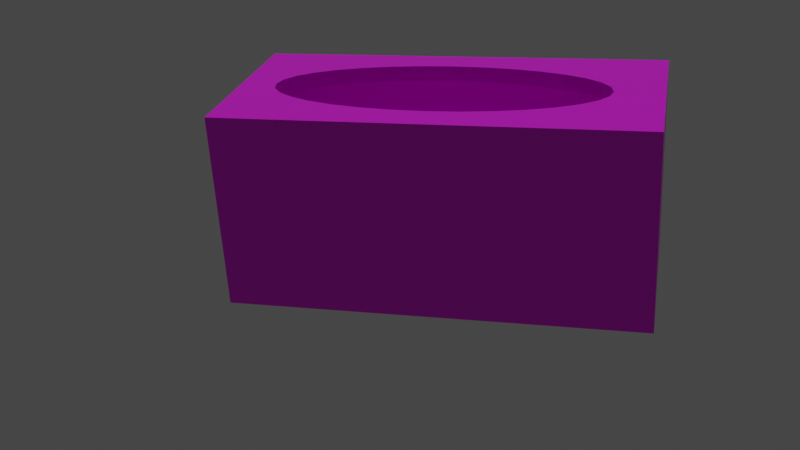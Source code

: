 # Source: glovebox.blend  (saved by Blender 2.91.10; exported with 4.5.12 LTS)
import bpy
from mathutils import Matrix  # noqa: F401  (used for matrix-valued properties, if any)

bpy.ops.wm.read_factory_settings(use_empty=True)
scene = bpy.context.scene
scene.name = 'Scene'

# ---- images (referenced by path relative to the original .blend; pixels are not part of the script)
import os
ASSET_DIR = os.environ.get("B2B_ASSET_DIR", "")  # directory of the original .blend (textures are referenced by path, not embedded)
HERE = os.path.dirname(os.path.abspath(__file__))  # packed textures are extracted next to this script under _unpacked/

def load_image(name, relpath, width, height, colorspace="sRGB"):
    """Load a texture the original file referenced (path relative to the .blend, or extracted next to this script)."""
    p = next((c for c in (os.path.join(HERE, relpath), os.path.join(ASSET_DIR, relpath)) if relpath and os.path.exists(c)), "")
    if p:
        img = bpy.data.images.load(p, check_existing=True)
        img.name = name
    else:  # same state as the original file: an image datablock whose file is absent (Cycles renders it pink)
        img = bpy.data.images.new(name, width, height)
        img.source = "FILE"
        img.filepath = "//" + (relpath or name)
    img.colorspace_settings.name = colorspace
    return img
img_glovebox_mesh_final_jpg = load_image('glovebox mesh final.jpg', 'glovebox mesh final.jpg', 1024, 1024, 'sRGB')

# ---- materials (node trees are filled in below, after node groups)
mat_gloveboxmaterial = bpy.data.materials.new('gloveboxMaterial')

# ---- material node trees
mat_gloveboxmaterial.use_nodes = True; mat_gloveboxmaterial.node_tree.nodes.clear()
_N = mat_gloveboxmaterial.node_tree.nodes; _L = mat_gloveboxmaterial.node_tree.links
n0 = _N.new('ShaderNodeBsdfPrincipled'); n0.name = 'Principled BSDF'; n0.location = (10, 300)
n0.distribution = 'GGX'
n0.subsurface_method = 'BURLEY'
n0.inputs[2].default_value = 0.3
n0.inputs[3].default_value = 1.45
n0.inputs[24].default_value = 0.1
n0.inputs[27].default_value = (0.0, 0.0, 0.0, 1.0)
n0.inputs[28].default_value = 1.0
n1 = _N.new('ShaderNodeOutputMaterial'); n1.name = 'Material Output'; n1.location = (300, 300)
n2 = _N.new('ShaderNodeTexImage'); n2.name = 'Image Texture'; n2.location = (-280, 280)
n2.image = img_glovebox_mesh_final_jpg
_L.new(n0.outputs[0], n1.inputs[0])
_L.new(n2.outputs[0], n0.inputs[0])
n1.is_active_output = True

# ---- world
world_world = bpy.data.worlds.new('World'); scene.world = world_world
world_world.use_nodes = True; world_world.node_tree.nodes.clear()
_N = world_world.node_tree.nodes; _L = world_world.node_tree.links
n0 = _N.new('ShaderNodeOutputWorld'); n0.name = 'World Output'; n0.location = (300, 300)
n1 = _N.new('ShaderNodeBackground'); n1.name = 'Background'; n1.location = (10, 300)
n1.inputs[0].default_value = (0.05088, 0.05088, 0.05088, 1.0)
_L.new(n1.outputs[0], n0.inputs[0])
n0.is_active_output = True
world_world.color = (0.05088, 0.05088, 0.05088)
world_world.use_sun_shadow = False
world_world.sun_shadow_jitter_overblur = 0.0

# ---- cameras
cam_camera = bpy.data.cameras.new('Camera')
cam_camera.clip_end = 100.0
cam_camera.lens = 50.0
cam_camera.ortho_scale = 7.314

# ---- lights
light_sun_001 = bpy.data.lights.new('Sun.001', 'SUN')
light_sun_001.transmission_factor = 0.0
light_sun_001.energy = 1.0
light_sun_001.shadow_soft_size = 12.5

# ---- meshes
me_cube_011 = bpy.data.meshes.new('Cube.011')
me_cube_011.from_pydata([(0.3673, -0.3526, 0.891), (0.129, -0.6032, 0.891), (0.253, -0.5077, 0.891), (-0.2599, -0.5077, 0.891), (-2.161e-07, -0.6354, 0.891), (-0.00693, -0.6354, 0.891), (-0.003465, -0.6345, 0.891), (-0.1359, -0.6032, 0.891), (0.6107, 0.4005, 0.891), (0.5496, 0.1104, 0.891), (-0.3742, -0.3526, 0.891), (-0.4744, -0.1439, 0.891), (0.4674, -0.1439, 0.891), (-0.5566, 0.1104, 0.891), (-0.6177, 0.4005, 0.891), (0.253, -0.5077, 0.891), (-0.4744, -0.1439, 0.891), (0.3673, -0.3526, 0.891), (0.6107, 0.4005, 0.891), (-0.3742, -0.3526, 0.891), (0.129, -0.6032, 0.891), (-0.5566, 0.1104, 0.891), (0.5496, 0.1104, 0.891), (-2.161e-07, -0.6354, 0.891), (0.4674, -0.1439, 0.891), (-0.00693, -0.6354, 0.891), (-0.003465, -0.6345, 0.891), (-0.1359, -0.6032, 0.891), (-0.2599, -0.5077, 0.891), (0.129, -0.6032, 0.891), (-0.00693, -0.6354, 0.891), (-0.003465, -0.6345, 0.891), (-0.5566, 0.1104, 0.891), (-0.1359, -0.6032, 0.891), (-0.2599, -0.5077, 0.891), (-0.4744, -0.1439, 0.891), (-0.3742, -0.3526, 0.891), (0.5496, 0.1104, 0.891), (0.4674, -0.1439, 0.891), (0.6107, 0.4005, 0.891), (-0.6177, 0.4005, 0.891), (0.3673, -0.3526, 0.891), (-2.161e-07, -0.6354, 0.891), (0.253, -0.5077, 0.891), (-0.8689, -0.8143, -0.9659), (-0.8689, -0.8143, 0.841), (-0.8689, 0.9926, -0.9659), (-0.8689, 0.9926, 0.841), (0.938, -0.8143, -0.9659), (0.938, -0.8143, 0.841), (0.938, 0.9926, -0.9659), (0.938, 0.9926, 0.841), (0.938, 2.983, 0.841), (0.938, 2.983, -0.9659), (-0.8689, 2.983, -0.9659), (-0.8689, 2.983, 0.841), (-1.0, -1.0, -1.0), (-1.0, -1.0, 1.0), (-1.0, 1.0, -1.0), (-1.0, 1.0, 1.0), (1.0, -1.0, -1.0), (1.0, -1.0, 1.0), (1.0, 1.0, -1.0), (1.0, 1.0, 1.0), (1.0, 3.203, 1.0), (1.0, 3.203, -1.0), (-1.0, 3.203, -1.0), (-1.0, 3.203, 1.0), (0.0, 2.721, 1.0), (0.129, 2.689, 1.0), (0.253, 2.593, 1.0), (0.3673, 2.438, 1.0), (0.4674, 2.229, 1.0), (0.5496, 1.975, 1.0), (0.6107, 1.685, 1.0), (0.6484, 1.37, 1.0), (0.6611, 1.043, 1.0), (0.6594, 1.0, 1.0), (0.6484, 0.7153, 1.0), (0.6107, 0.4005, 1.0), (0.5496, 0.1104, 1.0), (0.4674, -0.1439, 1.0), (0.3673, -0.3526, 1.0), (0.253, -0.5077, 1.0), (0.129, -0.6032, 1.0), (-2.154e-07, -0.6354, 1.0), (-0.6553, 1.37, 1.0), (-0.00693, 2.721, 1.0), (-0.003465, 2.72, 1.0), (-0.6177, 1.685, 1.0), (-0.5566, 1.975, 1.0), (-0.4744, 2.229, 1.0), (-0.3742, 2.438, 1.0), (-0.2599, 2.593, 1.0), (-0.1359, 2.689, 1.0), (-0.6663, 1.0, 1.0), (-0.6553, 0.7153, 1.0), (-0.6177, 0.4005, 1.0), (-0.003465, -0.6345, 1.0), (-0.5566, 0.1104, 1.0), (-0.4744, -0.1439, 1.0), (-0.3742, -0.3526, 1.0), (-0.2599, -0.5077, 1.0), (-0.1359, -0.6032, 1.0), (-0.00693, -0.6354, 1.0), (-0.668, 1.043, 1.0), (-0.666, 0.9926, 0.841), (0.6107, 0.4005, 0.841), (-0.4744, 2.229, 0.841), (-0.3742, 2.438, 0.841), (0.6591, 0.9926, 0.841), (0.4674, 2.229, 0.841), (-0.2599, 2.593, 0.841), (0.3673, 2.438, 0.841), (0.6484, 0.7153, 0.841), (-0.1359, 2.689, 0.841), (-0.6553, 0.7153, 0.841), (-0.00693, 2.721, 0.841), (0.0, 2.721, 0.841), (-0.6177, 0.4005, 0.841), (-0.003465, 2.72, 0.841), (0.253, 2.593, 0.841), (0.129, 2.689, 0.841), (-0.668, 1.043, 0.841), (-0.6553, 1.37, 0.841), (-0.6177, 1.685, 0.841), (-0.5566, 1.975, 0.841), (0.5496, 1.975, 0.841), (0.6107, 1.685, 0.841), (0.6484, 1.37, 0.841), (0.6611, 1.043, 0.841), (0.253, -0.5077, 0.891), (0.5496, 0.1104, 0.841), (0.5496, 0.1104, 0.891), (0.6107, 0.4005, 0.841), (-0.6177, 0.4005, 0.841), (0.6107, 0.4005, 0.841), (-0.6177, 0.4005, 0.841), (-0.5566, 0.1104, 0.841), (0.6107, 0.4005, 0.841), (-0.6126, 0.3764, 0.891), (0.3673, -0.3526, 0.891), (0.6107, 0.4005, 0.891), (0.6107, 0.4005, 0.841), (-0.4744, -0.1439, 0.841), (0.4674, -0.1439, 0.891), (0.4674, -0.1439, 0.841), (-0.3742, -0.3526, 0.841), (-0.2599, -0.5077, 0.891), (0.3673, -0.3526, 0.841), (-0.6177, 0.4005, 0.841), (-0.6177, 0.4005, 0.891), (-0.1359, -0.6032, 0.891), (-0.6177, 0.4005, 0.891), (-0.6177, 0.4005, 0.841), (0.253, -0.5077, 0.841), (-0.5566, 0.1104, 0.891), (-0.00693, -0.6354, 0.891), (-0.4744, -0.1439, 0.891), (-0.6177, 0.4005, 0.841), (0.129, -0.6032, 0.841), (-0.2599, -0.5077, 0.841), (-0.003465, -0.6345, 0.891), (-0.3742, -0.3526, 0.891), (0.129, -0.6032, 0.891), (-2.161e-07, -0.6354, 0.841), (-0.003465, -0.6345, 0.841), (-2.154e-07, -0.6354, 0.891), (-0.00693, -0.6354, 0.841), (-0.1359, -0.6032, 0.841)], [], [(56, 57, 59, 58), (63, 62, 65, 64), (60, 62, 63, 61), (56, 60, 61, 57), (56, 58, 62, 60), (58, 59, 67, 66), (62, 58, 66, 65), (65, 66, 67, 64), (95, 59, 57, 61, 63, 77, 78, 79, 80, 81, 82, 83, 84, 85, 98, 104, 103, 102, 101, 100, 99, 97, 96), (88, 68, 69, 70, 71, 72, 73, 74, 75, 76, 77, 63, 64, 67, 59, 95, 105, 86, 89, 90, 91, 92, 93, 94, 87), (45, 44, 46, 47), (50, 51, 52, 53), (48, 49, 51, 50), (44, 45, 49, 48), (46, 44, 48, 50), (47, 46, 54, 55), (46, 50, 53, 54), (53, 52, 55, 54), (117, 115, 112, 109, 108, 126, 125, 124, 123, 106, 47, 55, 52, 51, 110, 130, 129, 128, 127, 111, 113, 121, 122, 118, 120), (122, 69, 68, 118), (121, 70, 69, 122), (71, 70, 121, 113), (72, 71, 113, 111), (127, 73, 72, 111), (74, 73, 127, 128), (75, 74, 128, 129), (130, 76, 75, 129), (78, 77, 76, 130, 110, 114), (79, 78, 114, 107), (120, 88, 87, 117), (116, 96, 97, 119), (123, 105, 95, 96, 116, 106), (124, 86, 105, 123), (125, 89, 86, 124), (126, 90, 89, 125), (108, 91, 90, 126), (109, 92, 91, 108), (112, 93, 92, 109), (115, 94, 93, 112), (117, 87, 94, 115), (118, 68, 88, 120), (39, 142, 143, 139), (154, 153, 40, 135), (134, 8, 18, 136), (9, 8, 134, 132), (12, 9, 132, 146), (0, 12, 146, 149), (2, 0, 149, 155), (1, 2, 155, 160), (4, 1, 160, 165), (168, 5, 6, 166), (169, 7, 5, 168), (161, 3, 7, 169), (147, 10, 3, 161), (144, 11, 10, 147), (138, 13, 11, 144), (159, 14, 13, 138), (151, 14, 159, 150), (166, 6, 4, 165), (9, 12, 0, 2, 1, 4, 6, 5, 7, 3, 10, 11, 13, 14, 151, 140, 21, 16, 19, 28, 27, 25, 26, 23, 20, 15, 17, 24, 22, 18, 8), (136, 18, 22, 37, 39, 139), (24, 38, 37, 22), (17, 41, 38, 24), (15, 43, 41, 17), (20, 29, 43, 15), (23, 42, 29, 20), (25, 30, 31, 26), (27, 33, 30, 25), (28, 34, 33, 27), (34, 28, 19, 36), (36, 19, 16, 35), (35, 16, 21, 32), (135, 40, 32, 21, 140, 137), (26, 31, 42, 23), (39, 37, 38, 41, 43, 29, 42, 31, 30, 33, 34, 36, 35, 32, 40, 153, 156, 158, 163, 148, 152, 157, 162, 167, 164, 131, 141, 145, 133, 142), (107, 114, 110, 51, 49, 45, 47, 106, 116, 119, 154, 135, 137, 150, 159, 138, 144, 147, 161, 169, 168, 166, 165, 160, 155, 149, 146, 132, 134, 136, 139, 143), (133, 80, 79, 107, 143, 142), (145, 81, 80, 133), (141, 82, 81, 145), (131, 83, 82, 141), (84, 83, 131, 164), (85, 84, 164, 167), (104, 98, 162, 157), (103, 104, 157, 152), (102, 103, 152, 148), (163, 101, 102, 148), (158, 100, 101, 163), (156, 99, 100, 158), (154, 119, 97, 99, 156, 153), (150, 137, 140, 151), (98, 85, 167, 162)])
_uv = me_cube_011.uv_layers.new(name='UVMap')
_uv.uv.foreach_set('vector', [0.204, 8.702e-06, 0.4081, 0.0, 0.4081, 0.2038, 0.204, 0.2038, 0.6116, 0.2032, 0.8157, 0.2032, 0.8157, 0.4271, 0.6116, 0.4271, 0.8157, 0.0, 0.8157, 0.2032, 0.6116, 0.2032, 0.6116, 0.0, 0.796, 0.4271, 1.0, 0.4271, 1.0, 0.6311, 0.796, 0.6311, 0.4081, 0.4288, 0.4081, 0.2248, 0.6116, 0.2248, 0.6116, 0.4288, 0.204, 0.2038, 0.4081, 0.2038, 0.4081, 0.4283, 0.204, 0.4283, 0.6116, 0.2248, 0.4081, 0.2248, 0.4081, 0.0, 0.6116, 0.0, 0.796, 0.6311, 1.0, 0.6311, 1.0, 0.8352, 0.796, 0.8352, 0.17, 0.2248, 0.204, 0.2248, 0.204, 0.4288, 0.0, 0.4288, 0.0, 0.2248, 0.03475, 0.2248, 0.03587, 0.2538, 0.03971, 0.2859, 0.04594, 0.3155, 0.05433, 0.3415, 0.06455, 0.3628, 0.07621, 0.3786, 0.08886, 0.3883, 0.102, 0.3916, 0.1024, 0.3915, 0.1027, 0.3916, 0.1159, 0.3883, 0.1285, 0.3786, 0.1402, 0.3628, 0.1504, 0.3415, 0.1588, 0.3155, 0.165, 0.2859, 0.1689, 0.2538, 0.1024, 0.04931, 0.102, 0.04923, 0.08886, 0.05251, 0.07621, 0.06226, 0.06455, 0.07808, 0.05433, 0.09936, 0.04594, 0.1253, 0.03971, 0.1549, 0.03587, 0.187, 0.03458, 0.2204, 0.03475, 0.2248, 0.0, 0.2248, 0.0, 0.0, 0.204, 0.0, 0.204, 0.2248, 0.17, 0.2248, 0.1702, 0.2204, 0.1689, 0.187, 0.165, 0.1549, 0.1588, 0.1253, 0.1504, 0.09936, 0.1402, 0.07808, 0.1285, 0.06226, 0.1159, 0.05251, 0.1027, 0.04923, 0.5924, 0.8147, 0.4081, 0.8147, 0.4081, 0.6311, 0.5924, 0.6311, 0.204, 0.6124, 0.3884, 0.6124, 0.3884, 0.8152, 0.204, 0.8152, 0.204, 0.4283, 0.3884, 0.4283, 0.3884, 0.6124, 0.204, 0.6124, 0.796, 0.8145, 0.796, 0.9988, 0.6116, 0.9988, 0.6116, 0.8145, 0.796, 0.6302, 0.796, 0.8145, 0.6116, 0.8145, 0.6116, 0.6302, 0.5924, 0.6311, 0.4081, 0.6311, 0.4081, 0.4288, 0.5924, 0.4288, 0.796, 0.6302, 0.6116, 0.6302, 0.6116, 0.4271, 0.796, 0.4271, 0.5924, 0.8147, 0.5924, 0.999, 0.4081, 0.999, 0.4081, 0.8147, 0.08774, 0.4556, 0.07462, 0.4589, 0.06199, 0.4686, 0.05036, 0.4844, 0.04016, 0.5057, 0.03179, 0.5316, 0.02557, 0.5612, 0.02174, 0.5934, 0.02045, 0.6267, 0.02065, 0.6319, 0.0, 0.6319, 0.0, 0.4288, 0.1839, 0.4288, 0.1839, 0.6319, 0.1555, 0.6319, 0.1557, 0.6267, 0.1545, 0.5934, 0.1506, 0.5612, 0.1444, 0.5316, 0.136, 0.5057, 0.1258, 0.4844, 0.1142, 0.4686, 0.1016, 0.4589, 0.08845, 0.4556, 0.0881, 0.4556, 0.6086, 0.4685, 0.5924, 0.4685, 0.5924, 0.4553, 0.6086, 0.4553, 0.6086, 0.4811, 0.5924, 0.4811, 0.5924, 0.4685, 0.6086, 0.4685, 0.3884, 0.4435, 0.3884, 0.4283, 0.4046, 0.4283, 0.4046, 0.4435, 0.3884, 0.4643, 0.3884, 0.4435, 0.4046, 0.4435, 0.4046, 0.4643, 0.4046, 0.4898, 0.3884, 0.4898, 0.3884, 0.4643, 0.4046, 0.4643, 0.3884, 0.519, 0.3884, 0.4898, 0.4046, 0.4898, 0.4046, 0.519, 0.3884, 0.5509, 0.3884, 0.519, 0.4046, 0.519, 0.4046, 0.5509, 0.4046, 0.5842, 0.3884, 0.5842, 0.3884, 0.5509, 0.4046, 0.5509, 0.3884, 0.6176, 0.3884, 0.5886, 0.3884, 0.5842, 0.4046, 0.5842, 0.4046, 0.5893, 0.4046, 0.6176, 0.3884, 0.6499, 0.3884, 0.6176, 0.4046, 0.6176, 0.4046, 0.6499, 0.6086, 0.455, 0.5924, 0.455, 0.5924, 0.4546, 0.6086, 0.4546, 0.1839, 0.616, 0.2002, 0.616, 0.2002, 0.6484, 0.1839, 0.6484, 0.1839, 0.5826, 0.2002, 0.5826, 0.2002, 0.587, 0.2002, 0.616, 0.1839, 0.616, 0.1839, 0.5878, 0.1839, 0.5495, 0.2002, 0.5495, 0.2002, 0.5826, 0.1839, 0.5826, 0.1839, 0.5178, 0.2002, 0.5178, 0.2002, 0.5495, 0.1839, 0.5495, 0.1839, 0.4889, 0.2002, 0.4889, 0.2002, 0.5178, 0.1839, 0.5178, 0.1839, 0.4638, 0.2002, 0.4638, 0.2002, 0.4889, 0.1839, 0.4889, 0.1839, 0.4435, 0.2002, 0.4435, 0.2002, 0.4638, 0.1839, 0.4638, 0.1839, 0.4288, 0.2002, 0.4288, 0.2002, 0.4435, 0.1839, 0.4435, 0.6086, 0.4414, 0.5924, 0.4414, 0.5924, 0.4288, 0.6086, 0.4288, 0.6086, 0.4546, 0.5924, 0.4546, 0.5924, 0.4414, 0.6086, 0.4414, 0.6086, 0.4553, 0.5924, 0.4553, 0.5924, 0.455, 0.6086, 0.455, 0.3995, 0.6499, 0.3995, 0.6499, 0.4046, 0.6499, 0.4046, 0.6499, 0.1839, 0.6484, 0.189, 0.6484, 0.189, 0.6484, 0.1839, 0.6484, 0.4046, 0.6499, 0.3995, 0.6499, 0.3995, 0.6499, 0.4046, 0.6499, 0.3995, 0.6798, 0.3995, 0.6499, 0.4046, 0.6499, 0.4046, 0.6798, 0.3995, 0.7061, 0.3995, 0.6798, 0.4046, 0.6798, 0.4046, 0.7061, 0.3995, 0.7279, 0.3995, 0.7061, 0.4046, 0.7061, 0.4046, 0.7279, 0.3995, 0.7442, 0.3995, 0.7279, 0.4046, 0.7279, 0.4046, 0.7442, 0.5924, 0.5461, 0.5924, 0.5334, 0.5975, 0.5334, 0.5975, 0.5461, 0.5924, 0.5592, 0.5924, 0.5461, 0.5975, 0.5461, 0.5975, 0.5592, 0.5975, 0.5599, 0.5924, 0.5599, 0.5924, 0.5596, 0.5975, 0.5596, 0.5975, 0.5731, 0.5924, 0.5731, 0.5924, 0.5599, 0.5975, 0.5599, 0.5975, 0.5858, 0.5924, 0.5858, 0.5924, 0.5731, 0.5975, 0.5731, 0.6086, 0.4979, 0.6035, 0.4979, 0.6035, 0.4811, 0.6086, 0.4811, 0.6086, 0.52, 0.6035, 0.52, 0.6035, 0.4979, 0.6086, 0.4979, 0.6086, 0.5466, 0.6035, 0.5466, 0.6035, 0.52, 0.6086, 0.52, 0.6086, 0.5766, 0.6035, 0.5766, 0.6035, 0.5466, 0.6086, 0.5466, 0.6035, 0.5766, 0.6035, 0.5766, 0.6086, 0.5766, 0.6086, 0.5766, 0.5975, 0.5596, 0.5924, 0.5596, 0.5924, 0.5592, 0.5975, 0.5592, 0.8918, 0.2439, 0.8658, 0.2355, 0.8445, 0.2253, 0.8287, 0.2137, 0.819, 0.2011, 0.8157, 0.1879, 0.8158, 0.1876, 0.8157, 0.1872, 0.819, 0.1741, 0.8287, 0.1615, 0.8445, 0.1498, 0.8658, 0.1396, 0.8918, 0.1313, 0.9213, 0.125, 0.9213, 0.125, 0.9189, 0.1256, 0.8918, 0.1313, 0.8658, 0.1396, 0.8445, 0.1498, 0.8287, 0.1615, 0.819, 0.1741, 0.8157, 0.1872, 0.8158, 0.1876, 0.8157, 0.1879, 0.819, 0.2011, 0.8287, 0.2137, 0.8445, 0.2253, 0.8658, 0.2355, 0.8918, 0.2439, 0.9213, 0.2501, 0.9213, 0.2501, 0.4046, 0.6499, 0.3995, 0.6499, 0.3995, 0.6798, 0.3995, 0.6798, 0.3995, 0.6499, 0.4046, 0.6499, 0.3995, 0.7061, 0.3995, 0.7061, 0.3995, 0.6798, 0.3995, 0.6798, 0.3995, 0.7279, 0.3995, 0.7279, 0.3995, 0.7061, 0.3995, 0.7061, 0.3995, 0.7442, 0.3995, 0.7442, 0.3995, 0.7279, 0.3995, 0.7279, 0.4046, 0.4409, 0.4046, 0.4409, 0.4046, 0.4283, 0.4046, 0.4283, 0.4046, 0.4541, 0.4046, 0.4541, 0.4046, 0.4409, 0.4046, 0.4409, 0.4046, 0.4548, 0.4046, 0.4548, 0.4046, 0.4545, 0.4046, 0.4545, 0.4046, 0.468, 0.4046, 0.468, 0.4046, 0.4548, 0.4046, 0.4548, 0.4046, 0.4806, 0.4046, 0.4806, 0.4046, 0.468, 0.4046, 0.468, 0.189, 0.7439, 0.189, 0.7439, 0.189, 0.7271, 0.189, 0.7271, 0.189, 0.7271, 0.189, 0.7271, 0.189, 0.705, 0.189, 0.705, 0.189, 0.705, 0.189, 0.705, 0.189, 0.6784, 0.189, 0.6784, 0.1839, 0.6484, 0.189, 0.6484, 0.189, 0.6784, 0.189, 0.6784, 0.189, 0.6509, 0.1839, 0.6484, 0.4046, 0.4545, 0.4046, 0.4545, 0.4046, 0.4541, 0.4046, 0.4541, 0.9213, 0.125, 0.8918, 0.1188, 0.8658, 0.1105, 0.8445, 0.1003, 0.8287, 0.08863, 0.819, 0.07601, 0.8157, 0.06288, 0.8158, 0.06252, 0.8157, 0.06217, 0.819, 0.04904, 0.8287, 0.03642, 0.8445, 0.02478, 0.8658, 0.01459, 0.8918, 0.006219, 0.9213, 0.0, 0.9213, 0.0, 0.8918, 0.006219, 0.8658, 0.01459, 0.8445, 0.02478, 0.8287, 0.03642, 0.819, 0.04904, 0.8157, 0.06217, 0.8158, 0.06252, 0.8157, 0.06288, 0.819, 0.07601, 0.8287, 0.08863, 0.8445, 0.1003, 0.8658, 0.1105, 0.8918, 0.1188, 0.9213, 0.125, 0.1506, 0.6923, 0.1545, 0.6601, 0.1555, 0.6319, 0.1839, 0.6319, 0.1839, 0.8162, 0.0, 0.8162, 0.0, 0.6319, 0.02065, 0.6319, 0.02174, 0.6601, 0.02557, 0.6923, 0.02557, 0.6923, 0.02557, 0.6923, 0.02557, 0.6923, 0.02557, 0.6923, 0.02557, 0.6923, 0.03179, 0.7219, 0.04016, 0.7478, 0.05036, 0.7691, 0.06199, 0.7849, 0.07462, 0.7946, 0.08774, 0.7979, 0.0881, 0.7978, 0.08845, 0.7979, 0.1016, 0.7946, 0.1142, 0.7849, 0.1258, 0.7691, 0.136, 0.7478, 0.1444, 0.7219, 0.1506, 0.6923, 0.1506, 0.6923, 0.1506, 0.6923, 0.1506, 0.6923, 0.3995, 0.6798, 0.3884, 0.6798, 0.3884, 0.6499, 0.4046, 0.6499, 0.4046, 0.6499, 0.3995, 0.6499, 0.3995, 0.7061, 0.3884, 0.7061, 0.3884, 0.6798, 0.3995, 0.6798, 0.3995, 0.7279, 0.3884, 0.7279, 0.3884, 0.7061, 0.3995, 0.7061, 0.3995, 0.7442, 0.3884, 0.7442, 0.3884, 0.7279, 0.3995, 0.7279, 0.5924, 0.4938, 0.5924, 0.4811, 0.6035, 0.4811, 0.6035, 0.4938, 0.5924, 0.5069, 0.5924, 0.4938, 0.6035, 0.4938, 0.6035, 0.5069, 0.5924, 0.5076, 0.5924, 0.5073, 0.6035, 0.5073, 0.6035, 0.5076, 0.5924, 0.5208, 0.5924, 0.5076, 0.6035, 0.5076, 0.6035, 0.5208, 0.5924, 0.5334, 0.5924, 0.5208, 0.6035, 0.5208, 0.6035, 0.5334, 0.189, 0.7271, 0.2002, 0.7271, 0.2002, 0.7439, 0.189, 0.7439, 0.189, 0.705, 0.2002, 0.705, 0.2002, 0.7271, 0.189, 0.7271, 0.189, 0.6784, 0.2002, 0.6784, 0.2002, 0.705, 0.189, 0.705, 0.1839, 0.6484, 0.1839, 0.6484, 0.2002, 0.6484, 0.2002, 0.6784, 0.189, 0.6784, 0.189, 0.6484, 0.4081, 0.4283, 0.4081, 0.4283, 0.4081, 0.4339, 0.4059, 0.4329, 0.5924, 0.5073, 0.5924, 0.5069, 0.6035, 0.5069, 0.6035, 0.5073])
me_cube_011.materials.append(mat_gloveboxmaterial)
me_cube_011.use_remesh_fix_poles = True
me_cube_011.use_remesh_preserve_attributes = False
me_cube_011.use_mirror_vertex_groups = False
me_cube_011.update()

# ---- objects
ob_camera = bpy.data.objects.new('Camera', cam_camera)
ob_glovebox_v1 = bpy.data.objects.new('glovebox v1', me_cube_011)
ob_sun = bpy.data.objects.new('Sun', light_sun_001)

# ---- transforms, parenting, visibility, modifiers, constraints
ob_camera.location = (13.02, 8.343, 7.645)
ob_camera.rotation_euler = (-5.162, 0.05618, 1.806)
ob_camera.lock_rotations_4d = False
ob_camera.empty_display_type = 'ARROWS'
ob_camera.color = (0.0, 0.0, 0.0, 0.0)
ob_camera.display_type = 'WIRE'
ob_camera.lineart.crease_threshold = 0.0
ob_glovebox_v1.location = (2.933, 5.071, 3.13)
ob_glovebox_v1.lineart.crease_threshold = 0.0
_m = ob_glovebox_v1.modifiers.new('Boolean', 'BOOLEAN')
ob_sun.location = (3.259, 10.69, 6.296)
ob_sun.lineart.crease_threshold = 0.0

# ---- collection membership
scene.collection.objects.link(ob_camera)
scene.collection.objects.link(ob_glovebox_v1)
scene.collection.objects.link(ob_sun)

# ---- scene / render settings (as saved in the file)
scene.camera = ob_camera
scene.frame_start = 1; scene.frame_end = 250; scene.frame_set(113)
scene.render.engine = 'CYCLES'
scene.cycles.use_denoising = False
scene.cycles.samples = 128
scene.cycles.sampling_pattern = 'TABULATED_SOBOL'
scene.cycles.use_adaptive_sampling = False
scene.cycles.use_light_tree = False
scene.view_settings.view_transform = 'Filmic'
bpy.context.view_layer.update()
